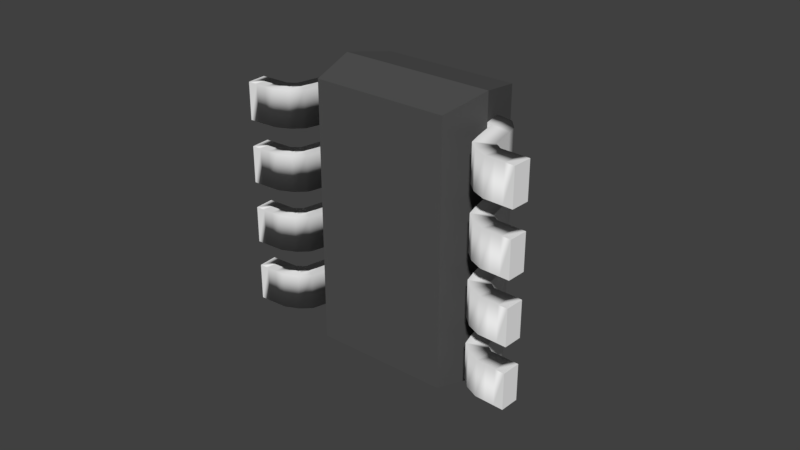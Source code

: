 # Source: TI-DCN.blend  (saved by Blender 2.78.0; exported with 4.5.12 LTS)
import bpy
from mathutils import Matrix  # noqa: F401  (used for matrix-valued properties, if any)

bpy.ops.wm.read_factory_settings(use_empty=True)
scene = bpy.context.scene
scene.name = 'Scene'

# ---- collections
col_collection_1 = bpy.data.collections.new('Collection 1'); scene.collection.children.link(col_collection_1)
col_collection_2 = bpy.data.collections.new('Collection 2'); scene.collection.children.link(col_collection_2)
col_collection_2.hide_render = True
col_collection_2.hide_viewport = True
col_collection_11 = bpy.data.collections.new('Collection 11'); scene.collection.children.link(col_collection_11)
col_collection_11.hide_render = True
col_collection_11.hide_viewport = True

# ---- materials (node trees are filled in below, after node groups)
mat_shape_001 = bpy.data.materials.new('Shape.001')
mat_shape_001.alpha_threshold = 0.0
mat_shape_001.diffuse_color = (0.9201, 0.9201, 0.9201, 1.0)
mat_shape_001.roughness = 0.5
mat_shape = bpy.data.materials.new('Shape')
mat_shape.alpha_threshold = 0.0
mat_shape.diffuse_color = (0.087, 0.087, 0.087, 1.0)
mat_shape.specular_color = (0.01, 0.01, 0.01)
mat_shape.roughness = 0.5

# ---- node groups
ng_auto_smooth = bpy.data.node_groups.new('Auto Smooth', 'GeometryNodeTree')
_s = ng_auto_smooth.interface.new_socket(name='Geometry', in_out='OUTPUT', socket_type='NodeSocketGeometry')
_s = ng_auto_smooth.interface.new_socket(name='Geometry', in_out='INPUT', socket_type='NodeSocketGeometry')
_s = ng_auto_smooth.interface.new_socket(name='Angle', in_out='INPUT', socket_type='NodeSocketFloat')
_s.subtype = 'ANGLE'
_s.min_value = 0.0
_s.max_value = 3.142
ng_auto_smooth.is_modifier = True
_N = ng_auto_smooth.nodes; _L = ng_auto_smooth.links
n0 = _N.new('NodeGroupOutput'); n0.name = 'Group Output'; n0.location = (480, -100)
n1 = _N.new('NodeGroupInput'); n1.name = 'Group Input'; n1.location = (-420, -300)
n2 = _N.new('NodeGroupInput'); n2.name = 'Group Input.001'; n2.location = (-60, -100)
n3 = _N.new('GeometryNodeSetShadeSmooth'); n3.name = 'Set Shade Smooth'; n3.location = (120, -100)
n3.domain = 'EDGE'
n4 = _N.new('GeometryNodeSetShadeSmooth'); n4.name = 'Set Shade Smooth.001'; n4.location = (300, -100)
n5 = _N.new('GeometryNodeInputMeshEdgeAngle'); n5.name = 'Edge Angle'; n5.location = (-420, -220)
n6 = _N.new('GeometryNodeInputEdgeSmooth'); n6.name = 'Is Edge Smooth'; n6.location = (-60, -160)
n7 = _N.new('GeometryNodeInputShadeSmooth'); n7.name = 'Is Face Smooth'; n7.location = (-240, -340)
n8 = _N.new('FunctionNodeBooleanMath'); n8.name = 'Boolean Math'; n8.location = (-60, -220)
n9 = _N.new('FunctionNodeCompare'); n9.name = 'Compare'; n9.location = (-240, -180)
n9.operation = 'LESS_EQUAL'
_L.new(n5.outputs[0], n9.inputs[0])
_L.new(n4.outputs[0], n0.inputs[0])
_L.new(n1.outputs[1], n9.inputs[1])
_L.new(n9.outputs[0], n8.inputs[0])
_L.new(n7.outputs[0], n8.inputs[1])
_L.new(n2.outputs[0], n3.inputs[0])
_L.new(n6.outputs[0], n3.inputs[1])
_L.new(n3.outputs[0], n4.inputs[0])
_L.new(n8.outputs[0], n3.inputs[2])
n0.is_active_output = True

# ---- material node trees

# ---- world
world_world = bpy.data.worlds.new('World'); scene.world = world_world
world_world.color = (0.05088, 0.05088, 0.05088)
world_world.use_sun_shadow = False
world_world.sun_shadow_jitter_overblur = 0.0
world_world.cycles.sampling_method = 'MANUAL'

# ---- meshes
me_cube_007 = bpy.data.meshes.new('Cube.007')
me_cube_007.from_pydata([(0.1, 0.1, 0.515), (-1.49e-07, 0.1, 0.515), (0.1, -0.1, 0.515), (1.192e-07, -0.1, 0.515), (0.1, 0.1, 0.135), (-4.47e-08, 0.1, 0.135), (0.1, -0.1, 0.135), (2.086e-07, -0.1, 0.135), (0.1, 0.1, -0.135), (-2.472e-07, 0.1, -0.135), (0.1, -0.1, -0.135), (2.106e-08, -0.1, -0.135), (0.1, 0.1, -0.515), (-1.429e-07, 0.1, -0.515), (0.1, -0.1, -0.515), (1.105e-07, -0.1, -0.515), (0.1, 0.1, 1.165), (-5.086e-08, 0.1, 1.165), (0.1, -0.1, 1.165), (2.174e-07, -0.1, 1.165), (0.1, 0.1, 0.785), (5.344e-08, 0.1, 0.785), (0.1, -0.1, 0.785), (3.068e-07, -0.1, 0.785), (0.1, 0.1, -0.785), (-3.453e-07, 0.1, -0.785), (0.1, -0.1, -0.785), (-7.709e-08, -0.1, -0.785), (0.1, 0.1, -1.165), (-2.41e-07, 0.1, -1.165), (0.1, -0.1, -1.165), (1.232e-08, -0.1, -1.165)], [], [(0, 1, 3, 2), (2, 3, 7, 6), (6, 7, 5, 4), (4, 5, 1, 0), (2, 6, 4, 0), (7, 3, 1, 5), (8, 9, 11, 10), (10, 11, 15, 14), (14, 15, 13, 12), (12, 13, 9, 8), (10, 14, 12, 8), (15, 11, 9, 13), (16, 17, 19, 18), (18, 19, 23, 22), (22, 23, 21, 20), (20, 21, 17, 16), (18, 22, 20, 16), (23, 19, 17, 21), (24, 25, 27, 26), (26, 27, 31, 30), (30, 31, 29, 28), (28, 29, 25, 24), (26, 30, 28, 24), (31, 27, 25, 29)])
me_cube_007.polygons.foreach_set('use_smooth', [True] * 24)
me_cube_007.materials.append(mat_shape_001)
me_cube_007.use_remesh_preserve_volume = False
me_cube_007.use_remesh_preserve_attributes = False
me_cube_007.use_mirror_vertex_groups = False
me_cube_007.update()
me_cube_006 = bpy.data.meshes.new('Cube.006')
me_cube_006.from_pydata([(0.1, 0.1, 0.515), (-1.49e-07, 0.1, 0.515), (0.1, -0.1, 0.515), (1.192e-07, -0.1, 0.515), (0.1, 0.1, 0.135), (-4.47e-08, 0.1, 0.135), (0.1, -0.1, 0.135), (2.086e-07, -0.1, 0.135), (0.1, 0.1, -0.135), (-2.472e-07, 0.1, -0.135), (0.1, -0.1, -0.135), (2.106e-08, -0.1, -0.135), (0.1, 0.1, -0.515), (-1.429e-07, 0.1, -0.515), (0.1, -0.1, -0.515), (1.105e-07, -0.1, -0.515), (0.1, 0.1, 1.165), (-5.086e-08, 0.1, 1.165), (0.1, -0.1, 1.165), (2.174e-07, -0.1, 1.165), (0.1, 0.1, 0.785), (5.344e-08, 0.1, 0.785), (0.1, -0.1, 0.785), (3.068e-07, -0.1, 0.785), (0.1, 0.1, -0.785), (-3.453e-07, 0.1, -0.785), (0.1, -0.1, -0.785), (-7.709e-08, -0.1, -0.785), (0.1, 0.1, -1.165), (-2.41e-07, 0.1, -1.165), (0.1, -0.1, -1.165), (1.232e-08, -0.1, -1.165)], [], [(0, 1, 3, 2), (2, 3, 7, 6), (6, 7, 5, 4), (4, 5, 1, 0), (2, 6, 4, 0), (7, 3, 1, 5), (8, 9, 11, 10), (10, 11, 15, 14), (14, 15, 13, 12), (12, 13, 9, 8), (10, 14, 12, 8), (15, 11, 9, 13), (16, 17, 19, 18), (18, 19, 23, 22), (22, 23, 21, 20), (20, 21, 17, 16), (18, 22, 20, 16), (23, 19, 17, 21), (24, 25, 27, 26), (26, 27, 31, 30), (30, 31, 29, 28), (28, 29, 25, 24), (26, 30, 28, 24), (31, 27, 25, 29)])
me_cube_006.polygons.foreach_set('use_smooth', [True] * 24)
me_cube_006.materials.append(mat_shape_001)
me_cube_006.use_remesh_preserve_volume = False
me_cube_006.use_remesh_preserve_attributes = False
me_cube_006.use_mirror_vertex_groups = False
me_cube_006.update()
me_cube_001 = bpy.data.meshes.new('Cube.001')
me_cube_001.from_pydata([(-0.7, 0.1, -1.35), (-0.7, 0.1, 1.35), (-0.7, 1.1, -1.35), (-0.7, 1.1, 1.35), (0.7, 0.1, -1.35), (0.7, 0.1, 1.35), (0.7, 1.1, -1.35), (0.7, 1.1, 1.35), (-0.8, 0.6, -1.45), (-0.8, 0.6, 1.45), (0.8, 0.6, -1.45), (0.8, 0.6, 1.45)], [], [(8, 9, 3, 2), (2, 3, 7, 6), (10, 11, 5, 4), (4, 5, 1, 0), (8, 10, 4, 0), (11, 9, 1, 5), (7, 3, 9, 11), (2, 6, 10, 8), (6, 7, 11, 10), (0, 1, 9, 8)])
_ca = me_cube_001.color_attributes.new('Col', 'BYTE_COLOR', 'CORNER')
_ca.data.foreach_set('color', [1.0, 1.0, 1.0, 1.0, 1.0, 1.0, 1.0, 1.0, 1.0, 1.0, 1.0, 1.0, 1.0, 1.0, 1.0, 1.0, 1.0, 1.0, 1.0, 1.0, 1.0, 1.0, 1.0, 1.0, 1.0, 1.0, 1.0, 1.0, 1.0, 1.0, 1.0, 1.0, 1.0, 1.0, 1.0, 1.0, 1.0, 1.0, 1.0, 1.0, 1.0, 1.0, 1.0, 1.0, 1.0, 1.0, 1.0, 1.0, 1.0, 1.0, 1.0, 1.0, 1.0, 1.0, 1.0, 1.0, 1.0, 1.0, 1.0, 1.0, 1.0, 1.0, 1.0, 1.0, 1.0, 1.0, 1.0, 1.0, 1.0, 1.0, 1.0, 1.0, 1.0, 1.0, 1.0, 1.0, 1.0, 1.0, 1.0, 1.0, 1.0, 1.0, 1.0, 1.0, 1.0, 1.0, 1.0, 1.0, 1.0, 1.0, 1.0, 1.0, 1.0, 1.0, 1.0, 1.0, 1.0, 1.0, 1.0, 1.0, 1.0, 1.0, 1.0, 1.0, 1.0, 1.0, 1.0, 1.0, 1.0, 1.0, 1.0, 1.0, 1.0, 1.0, 1.0, 1.0, 1.0, 1.0, 1.0, 1.0, 1.0, 1.0, 1.0, 1.0, 1.0, 1.0, 1.0, 1.0, 1.0, 1.0, 1.0, 1.0, 1.0, 1.0, 1.0, 1.0, 1.0, 1.0, 1.0, 1.0, 1.0, 1.0, 1.0, 1.0, 1.0, 1.0, 1.0, 1.0, 1.0, 1.0, 1.0, 1.0, 1.0, 1.0, 1.0, 1.0, 1.0, 1.0, 1.0, 1.0])
me_cube_001.materials.append(mat_shape)
me_cube_001.use_remesh_preserve_volume = False
me_cube_001.use_remesh_preserve_attributes = False
me_cube_001.use_mirror_vertex_groups = False
me_cube_001.update()
me_shape_indexedfaceset_085 = bpy.data.meshes.new('Shape_IndexedFaceSet.085')
me_shape_indexedfaceset_085.from_pydata([(0.3906, 0.4528, 0.2598), (0.3906, 0.4528, 0.1732), (0.3906, 0.315, 0.1732), (0.3906, 0.315, 0.2598), (0.4466, 0.4528, 0.2598), (0.4466, 0.4528, 0.1732), (0.4466, 0.315, 0.1732), (0.4466, 0.315, 0.2598), (0.3906, 0.4528, 0.2598), (0.3906, 0.4528, 0.1732), (0.3906, 0.315, 0.1732), (0.3906, 0.315, 0.2598), (0.5338, 0.4528, 0.2262), (0.4757, 0.4528, 0.162), (0.4757, 0.315, 0.162), (0.5338, 0.315, 0.2262), (0.4466, 0.4528, 0.2598), (0.4466, 0.4528, 0.1732), (0.4466, 0.315, 0.1732), (0.4466, 0.315, 0.2598), (0.5759, 0.4528, 0.1428), (0.4897, 0.4528, 0.1342), (0.4897, 0.315, 0.1342), (0.5759, 0.315, 0.1428), (0.5338, 0.4528, 0.2262), (0.4757, 0.4528, 0.162), (0.4757, 0.315, 0.162), (0.5338, 0.315, 0.2262), (0.5765, 0.4528, 0.1367), (0.4903, 0.4528, 0.1281), (0.4903, 0.315, 0.1281), (0.5765, 0.315, 0.1367), (0.5759, 0.4528, 0.1428), (0.4897, 0.4528, 0.1342), (0.4897, 0.315, 0.1342), (0.5759, 0.315, 0.1428), (0.5883, 0.4528, 0.111), (0.5257, 0.4528, 0.05117), (0.5257, 0.315, 0.05117), (0.5883, 0.315, 0.111), (0.5765, 0.4528, 0.1367), (0.4903, 0.4528, 0.1281), (0.4903, 0.315, 0.1281), (0.5765, 0.315, 0.1367), (0.6134, 0.4528, 0.09811), (0.601, 0.4528, 0.01239), (0.601, 0.315, 0.01239), (0.6134, 0.315, 0.09811), (0.5883, 0.4528, 0.111), (0.5257, 0.4528, 0.05117), (0.5257, 0.315, 0.05117), (0.5883, 0.315, 0.111), (0.6837, 0.4528, 0.08795), (0.6712, 0.4528, 0.002228), (0.6712, 0.315, 0.002228), (0.6837, 0.315, 0.08795), (0.6134, 0.4528, 0.09811), (0.601, 0.4528, 0.01239), (0.601, 0.315, 0.01239), (0.6134, 0.315, 0.09811), (0.6898, 0.4528, 0.08661), (0.6898, 0.4528, -1.748e-08), (0.6898, 0.315, -1.748e-08), (0.6898, 0.315, 0.08661), (0.6837, 0.4528, 0.08795), (0.6712, 0.4528, 0.002228), (0.6712, 0.315, 0.002228), (0.6837, 0.315, 0.08795), (0.7646, 0.4528, 0.08661), (0.7646, 0.4528, -1.748e-08), (0.7646, 0.315, -1.748e-08), (0.7646, 0.315, 0.08661), (0.7646, 0.4528, 0.08661), (0.7646, 0.4528, -1.748e-08), (0.7646, 0.315, -1.748e-08), (0.7646, 0.315, 0.08661), (0.6898, 0.4528, 0.08661), (0.6898, 0.4528, -1.748e-08), (0.6898, 0.315, -1.748e-08), (0.6898, 0.315, 0.08661), (0.3906, 0.1969, 0.2598), (0.3906, 0.1969, 0.1732), (0.3906, 0.05906, 0.1732), (0.3906, 0.05906, 0.2598), (0.4466, 0.1969, 0.2598), (0.4466, 0.1969, 0.1732), (0.4466, 0.05906, 0.1732), (0.4466, 0.05906, 0.2598), (0.3906, 0.1969, 0.2598), (0.3906, 0.1969, 0.1732), (0.3906, 0.05906, 0.1732), (0.3906, 0.05906, 0.2598), (0.5338, 0.1969, 0.2262), (0.4757, 0.1969, 0.162), (0.4757, 0.05906, 0.162), (0.5338, 0.05906, 0.2262), (0.4466, 0.1969, 0.2598), (0.4466, 0.1969, 0.1732), (0.4466, 0.05906, 0.1732), (0.4466, 0.05906, 0.2598), (0.5759, 0.1969, 0.1428), (0.4897, 0.1969, 0.1342), (0.4897, 0.05906, 0.1342), (0.5759, 0.05906, 0.1428), (0.5338, 0.1969, 0.2262), (0.4757, 0.1969, 0.162), (0.4757, 0.05906, 0.162), (0.5338, 0.05906, 0.2262), (0.5765, 0.1969, 0.1367), (0.4903, 0.1969, 0.1281), (0.4903, 0.05906, 0.1281), (0.5765, 0.05906, 0.1367), (0.5759, 0.1969, 0.1428), (0.4897, 0.1969, 0.1342), (0.4897, 0.05906, 0.1342), (0.5759, 0.05906, 0.1428), (0.5883, 0.1969, 0.111), (0.5257, 0.1969, 0.05117), (0.5257, 0.05906, 0.05117), (0.5883, 0.05906, 0.111), (0.5765, 0.1969, 0.1367), (0.4903, 0.1969, 0.1281), (0.4903, 0.05906, 0.1281), (0.5765, 0.05906, 0.1367), (0.6134, 0.1969, 0.09811), (0.601, 0.1969, 0.01239), (0.601, 0.05906, 0.01239), (0.6134, 0.05906, 0.09811), (0.5883, 0.1969, 0.111), (0.5257, 0.1969, 0.05117), (0.5257, 0.05906, 0.05117), (0.5883, 0.05906, 0.111), (0.6837, 0.1969, 0.08795), (0.6712, 0.1969, 0.002228), (0.6712, 0.05906, 0.002228), (0.6837, 0.05906, 0.08795), (0.6134, 0.1969, 0.09811), (0.601, 0.1969, 0.01239), (0.601, 0.05906, 0.01239), (0.6134, 0.05906, 0.09811), (0.6898, 0.1969, 0.08661), (0.6898, 0.1969, -1.748e-08), (0.6898, 0.05906, -1.748e-08), (0.6898, 0.05906, 0.08661), (0.6837, 0.1969, 0.08795), (0.6712, 0.1969, 0.002228), (0.6712, 0.05906, 0.002228), (0.6837, 0.05906, 0.08795), (0.7646, 0.1969, 0.08661), (0.7646, 0.1969, -1.748e-08), (0.7646, 0.05906, -1.748e-08), (0.7646, 0.05906, 0.08661), (0.7646, 0.1969, 0.08661), (0.7646, 0.1969, -1.748e-08), (0.7646, 0.05906, -1.748e-08), (0.7646, 0.05906, 0.08661), (0.6898, 0.1969, 0.08661), (0.6898, 0.1969, -1.748e-08), (0.6898, 0.05906, -1.748e-08), (0.6898, 0.05906, 0.08661), (0.3906, -0.05906, 0.2598), (0.3906, -0.05906, 0.1732), (0.3906, -0.1969, 0.1732), (0.3906, -0.1969, 0.2598), (0.4466, -0.05906, 0.2598), (0.4466, -0.05906, 0.1732), (0.4466, -0.1969, 0.1732), (0.4466, -0.1969, 0.2598), (0.3906, -0.05906, 0.2598), (0.3906, -0.05906, 0.1732), (0.3906, -0.1969, 0.1732), (0.3906, -0.1969, 0.2598), (0.5338, -0.05906, 0.2262), (0.4757, -0.05906, 0.162), (0.4757, -0.1969, 0.162), (0.5338, -0.1969, 0.2262), (0.4466, -0.05906, 0.2598), (0.4466, -0.05906, 0.1732), (0.4466, -0.1969, 0.1732), (0.4466, -0.1969, 0.2598), (0.5759, -0.05906, 0.1428), (0.4897, -0.05906, 0.1342), (0.4897, -0.1969, 0.1342), (0.5759, -0.1969, 0.1428), (0.5338, -0.05906, 0.2262), (0.4757, -0.05906, 0.162), (0.4757, -0.1969, 0.162), (0.5338, -0.1969, 0.2262), (0.5765, -0.05906, 0.1367), (0.4903, -0.05906, 0.1281), (0.4903, -0.1969, 0.1281), (0.5765, -0.1969, 0.1367), (0.5759, -0.05906, 0.1428), (0.4897, -0.05906, 0.1342), (0.4897, -0.1969, 0.1342), (0.5759, -0.1969, 0.1428), (0.5883, -0.05906, 0.111), (0.5257, -0.05906, 0.05117), (0.5257, -0.1969, 0.05117), (0.5883, -0.1969, 0.111), (0.5765, -0.05906, 0.1367), (0.4903, -0.05906, 0.1281), (0.4903, -0.1969, 0.1281), (0.5765, -0.1969, 0.1367), (0.6134, -0.05906, 0.09811), (0.601, -0.05906, 0.01239), (0.601, -0.1969, 0.01239), (0.6134, -0.1969, 0.09811), (0.5883, -0.05906, 0.111), (0.5257, -0.05906, 0.05117), (0.5257, -0.1969, 0.05117), (0.5883, -0.1969, 0.111), (0.6837, -0.05906, 0.08795), (0.6712, -0.05906, 0.002228), (0.6712, -0.1969, 0.002228), (0.6837, -0.1969, 0.08795), (0.6134, -0.05906, 0.09811), (0.601, -0.05906, 0.01239), (0.601, -0.1969, 0.01239), (0.6134, -0.1969, 0.09811), (0.6898, -0.05906, 0.08661), (0.6898, -0.05906, -1.748e-08), (0.6898, -0.1969, -1.748e-08), (0.6898, -0.1969, 0.08661), (0.6837, -0.05906, 0.08795), (0.6712, -0.05906, 0.002228), (0.6712, -0.1969, 0.002228), (0.6837, -0.1969, 0.08795), (0.7646, -0.05906, 0.08661), (0.7646, -0.05906, -1.748e-08), (0.7646, -0.1969, -1.748e-08), (0.7646, -0.1969, 0.08661), (0.7646, -0.05906, 0.08661), (0.7646, -0.05906, -1.748e-08), (0.7646, -0.1969, -1.748e-08), (0.7646, -0.1969, 0.08661), (0.6898, -0.05906, 0.08661), (0.6898, -0.05906, -1.748e-08), (0.6898, -0.1969, -1.748e-08), (0.6898, -0.1969, 0.08661), (0.3906, -0.315, 0.2598), (0.3906, -0.315, 0.1732), (0.3906, -0.4528, 0.1732), (0.3906, -0.4528, 0.2598), (0.4466, -0.315, 0.2598), (0.4466, -0.315, 0.1732), (0.4466, -0.4528, 0.1732), (0.4466, -0.4528, 0.2598), (0.3906, -0.315, 0.2598), (0.3906, -0.315, 0.1732), (0.3906, -0.4528, 0.1732), (0.3906, -0.4528, 0.2598), (0.5338, -0.315, 0.2262), (0.4757, -0.315, 0.162), (0.4757, -0.4528, 0.162), (0.5338, -0.4528, 0.2262), (0.4466, -0.315, 0.2598), (0.4466, -0.315, 0.1732), (0.4466, -0.4528, 0.1732), (0.4466, -0.4528, 0.2598), (0.5759, -0.315, 0.1428), (0.4897, -0.315, 0.1342), (0.4897, -0.4528, 0.1342), (0.5759, -0.4528, 0.1428), (0.5338, -0.315, 0.2262), (0.4757, -0.315, 0.162), (0.4757, -0.4528, 0.162), (0.5338, -0.4528, 0.2262), (0.5765, -0.315, 0.1367), (0.4903, -0.315, 0.1281), (0.4903, -0.4528, 0.1281), (0.5765, -0.4528, 0.1367), (0.5759, -0.315, 0.1428), (0.4897, -0.315, 0.1342), (0.4897, -0.4528, 0.1342), (0.5759, -0.4528, 0.1428), (0.5883, -0.315, 0.111), (0.5257, -0.315, 0.05117), (0.5257, -0.4528, 0.05117), (0.5883, -0.4528, 0.111), (0.5765, -0.315, 0.1367), (0.4903, -0.315, 0.1281), (0.4903, -0.4528, 0.1281), (0.5765, -0.4528, 0.1367), (0.6134, -0.315, 0.09811), (0.601, -0.315, 0.01239), (0.601, -0.4528, 0.01239), (0.6134, -0.4528, 0.09811), (0.5883, -0.315, 0.111), (0.5257, -0.315, 0.05117), (0.5257, -0.4528, 0.05117), (0.5883, -0.4528, 0.111), (0.6837, -0.315, 0.08795), (0.6712, -0.315, 0.002228), (0.6712, -0.4528, 0.002228), (0.6837, -0.4528, 0.08795), (0.6134, -0.315, 0.09811), (0.601, -0.315, 0.01239), (0.601, -0.4528, 0.01239), (0.6134, -0.4528, 0.09811), (0.6898, -0.315, 0.08661), (0.6898, -0.315, -1.748e-08), (0.6898, -0.4528, -1.748e-08), (0.6898, -0.4528, 0.08661), (0.6837, -0.315, 0.08795), (0.6712, -0.315, 0.002228), (0.6712, -0.4528, 0.002228), (0.6837, -0.4528, 0.08795), (0.7646, -0.315, 0.08661), (0.7646, -0.315, -1.748e-08), (0.7646, -0.4528, -1.748e-08), (0.7646, -0.4528, 0.08661), (0.7646, -0.315, 0.08661), (0.7646, -0.315, -1.748e-08), (0.7646, -0.4528, -1.748e-08), (0.7646, -0.4528, 0.08661), (0.6898, -0.315, 0.08661), (0.6898, -0.315, -1.748e-08), (0.6898, -0.4528, -1.748e-08), (0.6898, -0.4528, 0.08661), (-0.3906, -0.4528, 0.2598), (-0.3906, -0.4528, 0.1732), (-0.3906, -0.315, 0.1732), (-0.3906, -0.315, 0.2598), (-0.4466, -0.4528, 0.2598), (-0.4466, -0.4528, 0.1732), (-0.4466, -0.315, 0.1732), (-0.4466, -0.315, 0.2598), (-0.3906, -0.4528, 0.2598), (-0.3906, -0.4528, 0.1732), (-0.3906, -0.315, 0.1732), (-0.3906, -0.315, 0.2598), (-0.5338, -0.4528, 0.2262), (-0.4757, -0.4528, 0.162), (-0.4757, -0.315, 0.162), (-0.5338, -0.315, 0.2262), (-0.4466, -0.4528, 0.2598), (-0.4466, -0.4528, 0.1732), (-0.4466, -0.315, 0.1732), (-0.4466, -0.315, 0.2598), (-0.5759, -0.4528, 0.1428), (-0.4897, -0.4528, 0.1342), (-0.4897, -0.315, 0.1342), (-0.5759, -0.315, 0.1428), (-0.5338, -0.4528, 0.2262), (-0.4757, -0.4528, 0.162), (-0.4757, -0.315, 0.162), (-0.5338, -0.315, 0.2262), (-0.5765, -0.4528, 0.1367), (-0.4903, -0.4528, 0.1281), (-0.4903, -0.315, 0.1281), (-0.5765, -0.315, 0.1367), (-0.5759, -0.4528, 0.1428), (-0.4897, -0.4528, 0.1342), (-0.4897, -0.315, 0.1342), (-0.5759, -0.315, 0.1428), (-0.5883, -0.4528, 0.111), (-0.5257, -0.4528, 0.05117), (-0.5257, -0.315, 0.05117), (-0.5883, -0.315, 0.111), (-0.5765, -0.4528, 0.1367), (-0.4903, -0.4528, 0.1281), (-0.4903, -0.315, 0.1281), (-0.5765, -0.315, 0.1367), (-0.6134, -0.4528, 0.09811), (-0.601, -0.4528, 0.01239), (-0.601, -0.315, 0.01239), (-0.6134, -0.315, 0.09811), (-0.5883, -0.4528, 0.111), (-0.5257, -0.4528, 0.05117), (-0.5257, -0.315, 0.05117), (-0.5883, -0.315, 0.111), (-0.6837, -0.4528, 0.08795), (-0.6712, -0.4528, 0.002228), (-0.6712, -0.315, 0.002228), (-0.6837, -0.315, 0.08795), (-0.6134, -0.4528, 0.09811), (-0.601, -0.4528, 0.01239), (-0.601, -0.315, 0.01239), (-0.6134, -0.315, 0.09811), (-0.6898, -0.4528, 0.08661), (-0.6898, -0.4528, 1.748e-08), (-0.6898, -0.315, 1.748e-08), (-0.6898, -0.315, 0.08661), (-0.6837, -0.4528, 0.08795), (-0.6712, -0.4528, 0.002228), (-0.6712, -0.315, 0.002228), (-0.6837, -0.315, 0.08795), (-0.7646, -0.4528, 0.08661), (-0.7646, -0.4528, 1.748e-08), (-0.7646, -0.315, 1.748e-08), (-0.7646, -0.315, 0.08661), (-0.7646, -0.4528, 0.08661), (-0.7646, -0.4528, 1.748e-08), (-0.7646, -0.315, 1.748e-08), (-0.7646, -0.315, 0.08661), (-0.6898, -0.4528, 0.08661), (-0.6898, -0.4528, 1.748e-08), (-0.6898, -0.315, 1.748e-08), (-0.6898, -0.315, 0.08661), (-0.3906, -0.1969, 0.2598), (-0.3906, -0.1969, 0.1732), (-0.3906, -0.05906, 0.1732), (-0.3906, -0.05906, 0.2598), (-0.4466, -0.1969, 0.2598), (-0.4466, -0.1969, 0.1732), (-0.4466, -0.05906, 0.1732), (-0.4466, -0.05906, 0.2598), (-0.3906, -0.1969, 0.2598), (-0.3906, -0.1969, 0.1732), (-0.3906, -0.05906, 0.1732), (-0.3906, -0.05906, 0.2598), (-0.5338, -0.1969, 0.2262), (-0.4757, -0.1969, 0.162), (-0.4757, -0.05906, 0.162), (-0.5338, -0.05906, 0.2262), (-0.4466, -0.1969, 0.2598), (-0.4466, -0.1969, 0.1732), (-0.4466, -0.05906, 0.1732), (-0.4466, -0.05906, 0.2598), (-0.5759, -0.1969, 0.1428), (-0.4897, -0.1969, 0.1342), (-0.4897, -0.05906, 0.1342), (-0.5759, -0.05906, 0.1428), (-0.5338, -0.1969, 0.2262), (-0.4757, -0.1969, 0.162), (-0.4757, -0.05906, 0.162), (-0.5338, -0.05906, 0.2262), (-0.5765, -0.1969, 0.1367), (-0.4903, -0.1969, 0.1281), (-0.4903, -0.05906, 0.1281), (-0.5765, -0.05906, 0.1367), (-0.5759, -0.1969, 0.1428), (-0.4897, -0.1969, 0.1342), (-0.4897, -0.05906, 0.1342), (-0.5759, -0.05906, 0.1428), (-0.5883, -0.1969, 0.111), (-0.5257, -0.1969, 0.05117), (-0.5257, -0.05906, 0.05117), (-0.5883, -0.05906, 0.111), (-0.5765, -0.1969, 0.1367), (-0.4903, -0.1969, 0.1281), (-0.4903, -0.05906, 0.1281), (-0.5765, -0.05906, 0.1367), (-0.6134, -0.1969, 0.09811), (-0.601, -0.1969, 0.01239), (-0.601, -0.05906, 0.01239), (-0.6134, -0.05906, 0.09811), (-0.5883, -0.1969, 0.111), (-0.5257, -0.1969, 0.05117), (-0.5257, -0.05906, 0.05117), (-0.5883, -0.05906, 0.111), (-0.6837, -0.1969, 0.08795), (-0.6712, -0.1969, 0.002228), (-0.6712, -0.05906, 0.002228), (-0.6837, -0.05906, 0.08795), (-0.6134, -0.1969, 0.09811), (-0.601, -0.1969, 0.01239), (-0.601, -0.05906, 0.01239), (-0.6134, -0.05906, 0.09811), (-0.6898, -0.1969, 0.08661), (-0.6898, -0.1969, 1.748e-08), (-0.6898, -0.05906, 1.748e-08), (-0.6898, -0.05906, 0.08661), (-0.6837, -0.1969, 0.08795), (-0.6712, -0.1969, 0.002228), (-0.6712, -0.05906, 0.002228), (-0.6837, -0.05906, 0.08795), (-0.7646, -0.1969, 0.08661), (-0.7646, -0.1969, 1.748e-08), (-0.7646, -0.05906, 1.748e-08), (-0.7646, -0.05906, 0.08661), (-0.7646, -0.1969, 0.08661), (-0.7646, -0.1969, 1.748e-08), (-0.7646, -0.05906, 1.748e-08), (-0.7646, -0.05906, 0.08661), (-0.6898, -0.1969, 0.08661), (-0.6898, -0.1969, 1.748e-08), (-0.6898, -0.05906, 1.748e-08), (-0.6898, -0.05906, 0.08661), (-0.3906, 0.05906, 0.2598), (-0.3906, 0.05906, 0.1732), (-0.3906, 0.1969, 0.1732), (-0.3906, 0.1969, 0.2598), (-0.4466, 0.05906, 0.2598), (-0.4466, 0.05906, 0.1732), (-0.4466, 0.1969, 0.1732), (-0.4466, 0.1969, 0.2598), (-0.3906, 0.05906, 0.2598), (-0.3906, 0.05906, 0.1732), (-0.3906, 0.1969, 0.1732), (-0.3906, 0.1969, 0.2598), (-0.5338, 0.05906, 0.2262), (-0.4757, 0.05906, 0.162), (-0.4757, 0.1969, 0.162), (-0.5338, 0.1969, 0.2262), (-0.4466, 0.05906, 0.2598), (-0.4466, 0.05906, 0.1732), (-0.4466, 0.1969, 0.1732), (-0.4466, 0.1969, 0.2598), (-0.5759, 0.05906, 0.1428), (-0.4897, 0.05906, 0.1342), (-0.4897, 0.1969, 0.1342), (-0.5759, 0.1969, 0.1428), (-0.5338, 0.05906, 0.2262), (-0.4757, 0.05906, 0.162), (-0.4757, 0.1969, 0.162), (-0.5338, 0.1969, 0.2262), (-0.5765, 0.05906, 0.1367), (-0.4903, 0.05906, 0.1281), (-0.4903, 0.1969, 0.1281), (-0.5765, 0.1969, 0.1367), (-0.5759, 0.05906, 0.1428), (-0.4897, 0.05906, 0.1342), (-0.4897, 0.1969, 0.1342), (-0.5759, 0.1969, 0.1428), (-0.5883, 0.05906, 0.111), (-0.5257, 0.05906, 0.05117), (-0.5257, 0.1969, 0.05117), (-0.5883, 0.1969, 0.111), (-0.5765, 0.05906, 0.1367), (-0.4903, 0.05906, 0.1281), (-0.4903, 0.1969, 0.1281), (-0.5765, 0.1969, 0.1367), (-0.6134, 0.05906, 0.09811), (-0.601, 0.05906, 0.01239), (-0.601, 0.1969, 0.01239), (-0.6134, 0.1969, 0.09811), (-0.5883, 0.05906, 0.111), (-0.5257, 0.05906, 0.05117), (-0.5257, 0.1969, 0.05117), (-0.5883, 0.1969, 0.111), (-0.6837, 0.05906, 0.08795), (-0.6712, 0.05906, 0.002228), (-0.6712, 0.1969, 0.002228), (-0.6837, 0.1969, 0.08795), (-0.6134, 0.05906, 0.09811), (-0.601, 0.05906, 0.01239), (-0.601, 0.1969, 0.01239), (-0.6134, 0.1969, 0.09811), (-0.6898, 0.05906, 0.08661), (-0.6898, 0.05906, 1.748e-08), (-0.6898, 0.1969, 1.748e-08), (-0.6898, 0.1969, 0.08661), (-0.6837, 0.05906, 0.08795), (-0.6712, 0.05906, 0.002228), (-0.6712, 0.1969, 0.002228), (-0.6837, 0.1969, 0.08795), (-0.7646, 0.05906, 0.08661), (-0.7646, 0.05906, 1.748e-08), (-0.7646, 0.1969, 1.748e-08), (-0.7646, 0.1969, 0.08661), (-0.7646, 0.05906, 0.08661), (-0.7646, 0.05906, 1.748e-08), (-0.7646, 0.1969, 1.748e-08), (-0.7646, 0.1969, 0.08661), (-0.6898, 0.05906, 0.08661), (-0.6898, 0.05906, 1.748e-08), (-0.6898, 0.1969, 1.748e-08), (-0.6898, 0.1969, 0.08661), (-0.3906, 0.315, 0.2598), (-0.3906, 0.315, 0.1732), (-0.3906, 0.4528, 0.1732), (-0.3906, 0.4528, 0.2598), (-0.4466, 0.315, 0.2598), (-0.4466, 0.315, 0.1732), (-0.4466, 0.4528, 0.1732), (-0.4466, 0.4528, 0.2598), (-0.3906, 0.315, 0.2598), (-0.3906, 0.315, 0.1732), (-0.3906, 0.4528, 0.1732), (-0.3906, 0.4528, 0.2598), (-0.5338, 0.315, 0.2262), (-0.4757, 0.315, 0.162), (-0.4757, 0.4528, 0.162), (-0.5338, 0.4528, 0.2262), (-0.4466, 0.315, 0.2598), (-0.4466, 0.315, 0.1732), (-0.4466, 0.4528, 0.1732), (-0.4466, 0.4528, 0.2598), (-0.5759, 0.315, 0.1428), (-0.4897, 0.315, 0.1342), (-0.4897, 0.4528, 0.1342), (-0.5759, 0.4528, 0.1428), (-0.5338, 0.315, 0.2262), (-0.4757, 0.315, 0.162), (-0.4757, 0.4528, 0.162), (-0.5338, 0.4528, 0.2262), (-0.5765, 0.315, 0.1367), (-0.4903, 0.315, 0.1281), (-0.4903, 0.4528, 0.1281), (-0.5765, 0.4528, 0.1367), (-0.5759, 0.315, 0.1428), (-0.4897, 0.315, 0.1342), (-0.4897, 0.4528, 0.1342), (-0.5759, 0.4528, 0.1428), (-0.5883, 0.315, 0.111), (-0.5257, 0.315, 0.05117), (-0.5257, 0.4528, 0.05117), (-0.5883, 0.4528, 0.111), (-0.5765, 0.315, 0.1367), (-0.4903, 0.315, 0.1281), (-0.4903, 0.4528, 0.1281), (-0.5765, 0.4528, 0.1367), (-0.6134, 0.315, 0.09811), (-0.601, 0.315, 0.01239), (-0.601, 0.4528, 0.01239), (-0.6134, 0.4528, 0.09811), (-0.5883, 0.315, 0.111), (-0.5257, 0.315, 0.05117), (-0.5257, 0.4528, 0.05117), (-0.5883, 0.4528, 0.111), (-0.6837, 0.315, 0.08795), (-0.6712, 0.315, 0.002228), (-0.6712, 0.4528, 0.002228), (-0.6837, 0.4528, 0.08795), (-0.6134, 0.315, 0.09811), (-0.601, 0.315, 0.01239), (-0.601, 0.4528, 0.01239), (-0.6134, 0.4528, 0.09811), (-0.6898, 0.315, 0.08661), (-0.6898, 0.315, 1.748e-08), (-0.6898, 0.4528, 1.748e-08), (-0.6898, 0.4528, 0.08661), (-0.6837, 0.315, 0.08795), (-0.6712, 0.315, 0.002228), (-0.6712, 0.4528, 0.002228), (-0.6837, 0.4528, 0.08795), (-0.7646, 0.315, 0.08661), (-0.7646, 0.315, 1.748e-08), (-0.7646, 0.4528, 1.748e-08), (-0.7646, 0.4528, 0.08661), (-0.7646, 0.315, 0.08661), (-0.7646, 0.315, 1.748e-08), (-0.7646, 0.4528, 1.748e-08), (-0.7646, 0.4528, 0.08661), (-0.6898, 0.315, 0.08661), (-0.6898, 0.315, 1.748e-08), (-0.6898, 0.4528, 1.748e-08), (-0.6898, 0.4528, 0.08661)], [(0, 3), (0, 1), (1, 2), (2, 3), (68, 71), (70, 71), (69, 70), (68, 69), (80, 83), (80, 81), (81, 82), (82, 83), (148, 151), (150, 151), (149, 150), (148, 149), (160, 163), (160, 161), (161, 162), (162, 163), (228, 231), (230, 231), (229, 230), (228, 229), (240, 243), (240, 241), (241, 242), (242, 243), (308, 311), (310, 311), (309, 310), (308, 309), (320, 323), (320, 321), (321, 322), (322, 323), (388, 391), (390, 391), (389, 390), (388, 389), (400, 403), (400, 401), (401, 402), (402, 403), (468, 471), (470, 471), (469, 470), (468, 469), (480, 483), (480, 481), (481, 482), (482, 483), (548, 551), (550, 551), (549, 550), (548, 549), (560, 563), (560, 561), (561, 562), (562, 563), (628, 631), (630, 631), (629, 630), (628, 629)], [(4, 5, 9, 8), (5, 6, 10, 9), (6, 7, 11, 10), (7, 4, 8, 11), (12, 13, 17, 16), (13, 14, 18, 17), (14, 15, 19, 18), (15, 12, 16, 19), (20, 21, 25, 24), (21, 22, 26, 25), (22, 23, 27, 26), (23, 20, 24, 27), (28, 29, 33, 32), (29, 30, 34, 33), (30, 31, 35, 34), (31, 28, 32, 35), (36, 37, 41, 40), (37, 38, 42, 41), (38, 39, 43, 42), (39, 36, 40, 43), (44, 45, 49, 48), (45, 46, 50, 49), (46, 47, 51, 50), (47, 44, 48, 51), (52, 53, 57, 56), (53, 54, 58, 57), (54, 55, 59, 58), (55, 52, 56, 59), (60, 61, 65, 64), (61, 62, 66, 65), (62, 63, 67, 66), (63, 60, 64, 67), (72, 73, 77, 76), (73, 74, 78, 77), (74, 75, 79, 78), (75, 72, 76, 79), (84, 85, 89, 88), (85, 86, 90, 89), (86, 87, 91, 90), (87, 84, 88, 91), (92, 93, 97, 96), (93, 94, 98, 97), (94, 95, 99, 98), (95, 92, 96, 99), (100, 101, 105, 104), (101, 102, 106, 105), (102, 103, 107, 106), (103, 100, 104, 107), (108, 109, 113, 112), (109, 110, 114, 113), (110, 111, 115, 114), (111, 108, 112, 115), (116, 117, 121, 120), (117, 118, 122, 121), (118, 119, 123, 122), (119, 116, 120, 123), (124, 125, 129, 128), (125, 126, 130, 129), (126, 127, 131, 130), (127, 124, 128, 131), (132, 133, 137, 136), (133, 134, 138, 137), (134, 135, 139, 138), (135, 132, 136, 139), (140, 141, 145, 144), (141, 142, 146, 145), (142, 143, 147, 146), (143, 140, 144, 147), (152, 153, 157, 156), (153, 154, 158, 157), (154, 155, 159, 158), (155, 152, 156, 159), (164, 165, 169, 168), (165, 166, 170, 169), (166, 167, 171, 170), (167, 164, 168, 171), (172, 173, 177, 176), (173, 174, 178, 177), (174, 175, 179, 178), (175, 172, 176, 179), (180, 181, 185, 184), (181, 182, 186, 185), (182, 183, 187, 186), (183, 180, 184, 187), (188, 189, 193, 192), (189, 190, 194, 193), (190, 191, 195, 194), (191, 188, 192, 195), (196, 197, 201, 200), (197, 198, 202, 201), (198, 199, 203, 202), (199, 196, 200, 203), (204, 205, 209, 208), (205, 206, 210, 209), (206, 207, 211, 210), (207, 204, 208, 211), (212, 213, 217, 216), (213, 214, 218, 217), (214, 215, 219, 218), (215, 212, 216, 219), (220, 221, 225, 224), (221, 222, 226, 225), (222, 223, 227, 226), (223, 220, 224, 227), (232, 233, 237, 236), (233, 234, 238, 237), (234, 235, 239, 238), (235, 232, 236, 239), (244, 245, 249, 248), (245, 246, 250, 249), (246, 247, 251, 250), (247, 244, 248, 251), (252, 253, 257, 256), (253, 254, 258, 257), (254, 255, 259, 258), (255, 252, 256, 259), (260, 261, 265, 264), (261, 262, 266, 265), (262, 263, 267, 266), (263, 260, 264, 267), (268, 269, 273, 272), (269, 270, 274, 273), (270, 271, 275, 274), (271, 268, 272, 275), (276, 277, 281, 280), (277, 278, 282, 281), (278, 279, 283, 282), (279, 276, 280, 283), (284, 285, 289, 288), (285, 286, 290, 289), (286, 287, 291, 290), (287, 284, 288, 291), (292, 293, 297, 296), (293, 294, 298, 297), (294, 295, 299, 298), (295, 292, 296, 299), (300, 301, 305, 304), (301, 302, 306, 305), (302, 303, 307, 306), (303, 300, 304, 307), (312, 313, 317, 316), (313, 314, 318, 317), (314, 315, 319, 318), (315, 312, 316, 319), (324, 325, 329, 328), (325, 326, 330, 329), (326, 327, 331, 330), (327, 324, 328, 331), (332, 333, 337, 336), (333, 334, 338, 337), (334, 335, 339, 338), (335, 332, 336, 339), (340, 341, 345, 344), (341, 342, 346, 345), (342, 343, 347, 346), (343, 340, 344, 347), (348, 349, 353, 352), (349, 350, 354, 353), (350, 351, 355, 354), (351, 348, 352, 355), (356, 357, 361, 360), (357, 358, 362, 361), (358, 359, 363, 362), (359, 356, 360, 363), (364, 365, 369, 368), (365, 366, 370, 369), (366, 367, 371, 370), (367, 364, 368, 371), (372, 373, 377, 376), (373, 374, 378, 377), (374, 375, 379, 378), (375, 372, 376, 379), (380, 381, 385, 384), (381, 382, 386, 385), (382, 383, 387, 386), (383, 380, 384, 387), (392, 393, 397, 396), (393, 394, 398, 397), (394, 395, 399, 398), (395, 392, 396, 399), (404, 405, 409, 408), (405, 406, 410, 409), (406, 407, 411, 410), (407, 404, 408, 411), (412, 413, 417, 416), (413, 414, 418, 417), (414, 415, 419, 418), (415, 412, 416, 419), (420, 421, 425, 424), (421, 422, 426, 425), (422, 423, 427, 426), (423, 420, 424, 427), (428, 429, 433, 432), (429, 430, 434, 433), (430, 431, 435, 434), (431, 428, 432, 435), (436, 437, 441, 440), (437, 438, 442, 441), (438, 439, 443, 442), (439, 436, 440, 443), (444, 445, 449, 448), (445, 446, 450, 449), (446, 447, 451, 450), (447, 444, 448, 451), (452, 453, 457, 456), (453, 454, 458, 457), (454, 455, 459, 458), (455, 452, 456, 459), (460, 461, 465, 464), (461, 462, 466, 465), (462, 463, 467, 466), (463, 460, 464, 467), (472, 473, 477, 476), (473, 474, 478, 477), (474, 475, 479, 478), (475, 472, 476, 479), (484, 485, 489, 488), (485, 486, 490, 489), (486, 487, 491, 490), (487, 484, 488, 491), (492, 493, 497, 496), (493, 494, 498, 497), (494, 495, 499, 498), (495, 492, 496, 499), (500, 501, 505, 504), (501, 502, 506, 505), (502, 503, 507, 506), (503, 500, 504, 507), (508, 509, 513, 512), (509, 510, 514, 513), (510, 511, 515, 514), (511, 508, 512, 515), (516, 517, 521, 520), (517, 518, 522, 521), (518, 519, 523, 522), (519, 516, 520, 523), (524, 525, 529, 528), (525, 526, 530, 529), (526, 527, 531, 530), (527, 524, 528, 531), (532, 533, 537, 536), (533, 534, 538, 537), (534, 535, 539, 538), (535, 532, 536, 539), (540, 541, 545, 544), (541, 542, 546, 545), (542, 543, 547, 546), (543, 540, 544, 547), (552, 553, 557, 556), (553, 554, 558, 557), (554, 555, 559, 558), (555, 552, 556, 559), (564, 565, 569, 568), (565, 566, 570, 569), (566, 567, 571, 570), (567, 564, 568, 571), (572, 573, 577, 576), (573, 574, 578, 577), (574, 575, 579, 578), (575, 572, 576, 579), (580, 581, 585, 584), (581, 582, 586, 585), (582, 583, 587, 586), (583, 580, 584, 587), (588, 589, 593, 592), (589, 590, 594, 593), (590, 591, 595, 594), (591, 588, 592, 595), (596, 597, 601, 600), (597, 598, 602, 601), (598, 599, 603, 602), (599, 596, 600, 603), (604, 605, 609, 608), (605, 606, 610, 609), (606, 607, 611, 610), (607, 604, 608, 611), (612, 613, 617, 616), (613, 614, 618, 617), (614, 615, 619, 618), (615, 612, 616, 619), (620, 621, 625, 624), (621, 622, 626, 625), (622, 623, 627, 626), (623, 620, 624, 627), (632, 633, 637, 636), (633, 634, 638, 637), (634, 635, 639, 638), (635, 632, 636, 639)])
me_shape_indexedfaceset_085.materials.append(mat_shape_001)
me_shape_indexedfaceset_085.use_remesh_preserve_volume = False
me_shape_indexedfaceset_085.use_remesh_preserve_attributes = False
me_shape_indexedfaceset_085.use_mirror_vertex_groups = False
me_shape_indexedfaceset_085.update()
me_shape_indexedfaceset_007 = bpy.data.meshes.new('Shape_IndexedFaceSet.007')
me_shape_indexedfaceset_007.from_pydata([(-0.07575, 0.3544, 0.3937), (-0.08629, 0.3938, 0.3937), (-0.1151, 0.4226, 0.3937), (-0.1544, 0.4331, 0.3937), (-0.1938, 0.4226, 0.3937), (-0.2226, 0.3938, 0.3937), (-0.2331, 0.3544, 0.3937), (-0.2226, 0.3151, 0.3937), (-0.1938, 0.2863, 0.3937), (-0.1544, 0.2758, 0.3937), (-0.1151, 0.2863, 0.3937), (-0.08629, 0.3151, 0.3937), (-0.08805, 0.3544, 0.3878), (-0.09694, 0.3877, 0.3878), (-0.1212, 0.412, 0.3878), (-0.1544, 0.4209, 0.3878), (-0.1877, 0.412, 0.3878), (-0.212, 0.3877, 0.3878), (-0.2209, 0.3544, 0.3878), (-0.212, 0.3212, 0.3878), (-0.1877, 0.2969, 0.3878), (-0.1544, 0.288, 0.3878), (-0.1212, 0.2969, 0.3878), (-0.09694, 0.3212, 0.3878), (-0.1008, 0.3544, 0.3829), (-0.108, 0.3813, 0.3829), (-0.1276, 0.4009, 0.3829), (-0.1544, 0.4081, 0.3829), (-0.1813, 0.4009, 0.3829), (-0.2009, 0.3813, 0.3829), (-0.2081, 0.3544, 0.3829), (-0.2009, 0.3276, 0.3829), (-0.1813, 0.308, 0.3829), (-0.1544, 0.3008, 0.3829), (-0.1276, 0.308, 0.3829), (-0.108, 0.3276, 0.3829), (-0.1139, 0.3544, 0.379), (-0.1193, 0.3747, 0.379), (-0.1342, 0.3896, 0.379), (-0.1544, 0.395, 0.379), (-0.1747, 0.3896, 0.379), (-0.1896, 0.3747, 0.379), (-0.195, 0.3544, 0.379), (-0.1896, 0.3342, 0.379), (-0.1747, 0.3193, 0.379), (-0.1544, 0.3139, 0.379), (-0.1342, 0.3193, 0.379), (-0.1193, 0.3342, 0.379), (-0.1273, 0.3544, 0.3763), (-0.1309, 0.368, 0.3763), (-0.1409, 0.378, 0.3763), (-0.1544, 0.3816, 0.3763), (-0.168, 0.378, 0.3763), (-0.178, 0.368, 0.3763), (-0.1816, 0.3544, 0.3763), (-0.178, 0.3409, 0.3763), (-0.168, 0.3309, 0.3763), (-0.1544, 0.3273, 0.3763), (-0.1409, 0.3309, 0.3763), (-0.1309, 0.3409, 0.3763), (-0.1544, 0.3544, 0.3763)], [], [(0, 1, 12), (1, 13, 12), (1, 2, 13), (2, 14, 13), (2, 3, 14), (3, 15, 14), (3, 4, 15), (4, 16, 15), (4, 5, 16), (5, 17, 16), (5, 6, 17), (6, 18, 17), (6, 7, 18), (7, 19, 18), (7, 8, 19), (8, 20, 19), (8, 9, 20), (9, 21, 20), (9, 10, 21), (10, 22, 21), (10, 11, 22), (11, 23, 22), (11, 0, 23), (0, 12, 23), (12, 13, 24), (13, 25, 24), (13, 14, 25), (14, 26, 25), (14, 15, 26), (15, 27, 26), (15, 16, 27), (16, 28, 27), (16, 17, 28), (17, 29, 28), (17, 18, 29), (18, 30, 29), (18, 19, 30), (19, 31, 30), (19, 20, 31), (20, 32, 31), (20, 21, 32), (21, 33, 32), (21, 22, 33), (22, 34, 33), (22, 23, 34), (23, 35, 34), (23, 12, 35), (12, 24, 35), (24, 25, 36), (25, 37, 36), (25, 26, 37), (26, 38, 37), (26, 27, 38), (27, 39, 38), (27, 28, 39), (28, 40, 39), (28, 29, 40), (29, 41, 40), (29, 30, 41), (30, 42, 41), (30, 31, 42), (31, 43, 42), (31, 32, 43), (32, 44, 43), (32, 33, 44), (33, 45, 44), (33, 34, 45), (34, 46, 45), (34, 35, 46), (35, 47, 46), (35, 24, 47), (24, 36, 47), (36, 37, 48), (37, 49, 48), (37, 38, 49), (38, 50, 49), (38, 39, 50), (39, 51, 50), (39, 40, 51), (40, 52, 51), (40, 41, 52), (41, 53, 52), (41, 42, 53), (42, 54, 53), (42, 43, 54), (43, 55, 54), (43, 44, 55), (44, 56, 55), (44, 45, 56), (45, 57, 56), (45, 46, 57), (46, 58, 57), (46, 47, 58), (47, 59, 58), (47, 36, 59), (36, 48, 59), (48, 49, 60), (49, 50, 60), (50, 51, 60), (51, 52, 60), (52, 53, 60), (53, 54, 60), (54, 55, 60), (55, 56, 60), (56, 57, 60), (57, 58, 60), (58, 59, 60), (59, 48, 60)])
me_shape_indexedfaceset_007.materials.append(mat_shape)
me_shape_indexedfaceset_007.use_remesh_preserve_volume = False
me_shape_indexedfaceset_007.use_remesh_preserve_attributes = False
me_shape_indexedfaceset_007.use_mirror_vertex_groups = False
me_shape_indexedfaceset_007.update()
me_shape_indexedfaceset_006 = bpy.data.meshes.new('Shape_IndexedFaceSet.006')
me_shape_indexedfaceset_006.from_pydata([(-0.3465, 0.5634, 0.3937), (-0.3634, 0.5465, 0.3937), (-0.3634, -0.5465, 0.3937), (-0.3465, -0.5634, 0.3937), (0.3465, -0.5634, 0.3937), (0.3634, -0.5465, 0.3937), (0.3634, 0.5465, 0.3937), (0.3465, 0.5634, 0.3937), (-0.2331, 0.3544, 0.3937), (-0.2226, 0.3938, 0.3937), (-0.1938, 0.4226, 0.3937), (-0.1544, 0.4331, 0.3937), (-0.1151, 0.4226, 0.3937), (-0.08629, 0.3938, 0.3937), (-0.07575, 0.3544, 0.3937), (-0.08629, 0.3151, 0.3937), (-0.1151, 0.2863, 0.3937), (-0.1544, 0.2758, 0.3937), (-0.1938, 0.2863, 0.3937), (-0.2226, 0.3151, 0.3937)], [], [(7, 0, 11), (7, 11, 12), (7, 12, 13), (7, 13, 14), (7, 14, 4), (7, 4, 5), (7, 5, 6), (16, 17, 4), (4, 17, 18), (4, 18, 3), (3, 18, 19), (3, 19, 0), (0, 19, 8), (0, 8, 9), (10, 11, 0), (10, 0, 9), (15, 16, 4), (15, 4, 14), (1, 2, 3), (1, 3, 0)])
me_shape_indexedfaceset_006.materials.append(mat_shape)
me_shape_indexedfaceset_006.use_remesh_preserve_volume = False
me_shape_indexedfaceset_006.use_remesh_preserve_attributes = False
me_shape_indexedfaceset_006.use_mirror_vertex_groups = False
me_shape_indexedfaceset_006.update()
me_shape_indexedfaceset_005 = bpy.data.meshes.new('Shape_IndexedFaceSet.005')
me_shape_indexedfaceset_005.from_pydata([(0.3549, -0.572, 0.376), (0.372, -0.5549, 0.376), (0.372, 0.5549, 0.376), (0.3549, 0.572, 0.376), (-0.3549, 0.572, 0.376), (-0.372, 0.5549, 0.376), (-0.372, -0.5549, 0.376), (-0.3549, -0.572, 0.376), (0.3465, -0.5635, 0.3937), (0.3635, -0.5465, 0.3937), (0.3635, 0.5465, 0.3937), (0.3465, 0.5635, 0.3937), (-0.3465, 0.5635, 0.3937), (-0.3635, 0.5465, 0.3937), (-0.3635, -0.5465, 0.3937), (-0.3465, -0.5635, 0.3937)], [], [(0, 1, 9, 8), (1, 2, 10, 9), (2, 3, 11, 10), (3, 4, 12, 11), (4, 5, 13, 12), (5, 6, 14, 13), (6, 7, 15, 14), (7, 0, 8, 15)])
me_shape_indexedfaceset_005.materials.append(mat_shape)
me_shape_indexedfaceset_005.use_remesh_preserve_volume = False
me_shape_indexedfaceset_005.use_remesh_preserve_attributes = False
me_shape_indexedfaceset_005.use_mirror_vertex_groups = False
me_shape_indexedfaceset_005.update()
me_shape_indexedfaceset_004 = bpy.data.meshes.new('Shape_IndexedFaceSet.004')
me_shape_indexedfaceset_004.from_pydata([(0.3728, -0.5906, 0.3031), (0.3906, -0.5728, 0.3031), (0.3906, 0.5728, 0.3031), (0.3728, 0.5906, 0.3031), (-0.3728, 0.5906, 0.3031), (-0.3905, 0.5728, 0.3031), (-0.3905, -0.5728, 0.3031), (-0.3728, -0.5906, 0.3031), (0.3549, -0.572, 0.376), (0.372, -0.5549, 0.376), (0.372, 0.5549, 0.376), (0.3549, 0.572, 0.376), (-0.3549, 0.572, 0.376), (-0.372, 0.5549, 0.376), (-0.372, -0.5549, 0.376), (-0.3549, -0.572, 0.376)], [], [(0, 1, 9, 8), (1, 2, 10, 9), (2, 3, 11, 10), (3, 4, 12, 11), (4, 5, 13, 12), (5, 6, 14, 13), (6, 7, 15, 14), (7, 0, 8, 15)])
me_shape_indexedfaceset_004.materials.append(mat_shape)
me_shape_indexedfaceset_004.use_remesh_preserve_volume = False
me_shape_indexedfaceset_004.use_remesh_preserve_attributes = False
me_shape_indexedfaceset_004.use_mirror_vertex_groups = False
me_shape_indexedfaceset_004.update()
me_shape_indexedfaceset_003 = bpy.data.meshes.new('Shape_IndexedFaceSet.003')
me_shape_indexedfaceset_003.from_pydata([(0.3728, -0.5906, 0.1299), (0.3906, -0.5728, 0.1299), (0.3906, 0.5728, 0.1299), (0.3728, 0.5906, 0.1299), (-0.3728, 0.5906, 0.1299), (-0.3906, 0.5728, 0.1299), (-0.3906, -0.5728, 0.1299), (-0.3728, -0.5906, 0.1299), (0.3728, -0.5906, 0.3031), (0.3906, -0.5728, 0.3031), (0.3906, 0.5728, 0.3031), (0.3728, 0.5906, 0.3031), (-0.3728, 0.5906, 0.3031), (-0.3906, 0.5728, 0.3031), (-0.3906, -0.5728, 0.3031), (-0.3728, -0.5906, 0.3031)], [], [(0, 1, 9, 8), (1, 2, 10, 9), (2, 3, 11, 10), (3, 4, 12, 11), (4, 5, 13, 12), (5, 6, 14, 13), (6, 7, 15, 14), (7, 0, 8, 15)])
me_shape_indexedfaceset_003.materials.append(mat_shape)
me_shape_indexedfaceset_003.use_remesh_preserve_volume = False
me_shape_indexedfaceset_003.use_remesh_preserve_attributes = False
me_shape_indexedfaceset_003.use_mirror_vertex_groups = False
me_shape_indexedfaceset_003.update()
me_shape_indexedfaceset_002 = bpy.data.meshes.new('Shape_IndexedFaceSet.002')
me_shape_indexedfaceset_002.from_pydata([(0.3549, -0.572, 0.05709), (0.372, -0.5549, 0.05709), (0.372, 0.5549, 0.05709), (0.3549, 0.572, 0.05709), (-0.3549, 0.572, 0.05709), (-0.372, 0.5549, 0.05709), (-0.372, -0.5549, 0.05709), (-0.3549, -0.572, 0.05709), (0.3728, -0.5906, 0.1299), (0.3906, -0.5728, 0.1299), (0.3906, 0.5728, 0.1299), (0.3728, 0.5906, 0.1299), (-0.3728, 0.5906, 0.1299), (-0.3906, 0.5728, 0.1299), (-0.3906, -0.5728, 0.1299), (-0.3728, -0.5906, 0.1299)], [], [(0, 1, 9, 8), (1, 2, 10, 9), (2, 3, 11, 10), (3, 4, 12, 11), (4, 5, 13, 12), (5, 6, 14, 13), (6, 7, 15, 14), (7, 0, 8, 15)])
me_shape_indexedfaceset_002.materials.append(mat_shape)
me_shape_indexedfaceset_002.use_remesh_preserve_volume = False
me_shape_indexedfaceset_002.use_remesh_preserve_attributes = False
me_shape_indexedfaceset_002.use_mirror_vertex_groups = False
me_shape_indexedfaceset_002.update()
me_shape_indexedfaceset_001 = bpy.data.meshes.new('Shape_IndexedFaceSet.001')
me_shape_indexedfaceset_001.from_pydata([(0.3465, -0.5635, 0.03937), (0.3635, -0.5465, 0.03937), (0.3635, 0.5465, 0.03937), (0.3465, 0.5635, 0.03937), (-0.3465, 0.5635, 0.03937), (-0.3635, 0.5465, 0.03937), (-0.3635, -0.5465, 0.03937), (-0.3465, -0.5635, 0.03937)], [(6, 7), (0, 7), (0, 1), (1, 2), (2, 3), (5, 6), (4, 5), (3, 4)], [])
me_shape_indexedfaceset_001.materials.append(mat_shape)
me_shape_indexedfaceset_001.use_remesh_preserve_volume = False
me_shape_indexedfaceset_001.use_remesh_preserve_attributes = False
me_shape_indexedfaceset_001.use_mirror_vertex_groups = False
me_shape_indexedfaceset_001.update()
me_shape_indexedfaceset = bpy.data.meshes.new('Shape_IndexedFaceSet')
me_shape_indexedfaceset.from_pydata([(0.3465, -0.5635, 0.03937), (0.3635, -0.5465, 0.03937), (0.3635, 0.5465, 0.03937), (0.3465, 0.5635, 0.03937), (-0.3465, 0.5635, 0.03937), (-0.3635, 0.5465, 0.03937), (-0.3635, -0.5465, 0.03937), (-0.3465, -0.5635, 0.03937), (0.3549, -0.572, 0.05709), (0.372, -0.5549, 0.05709), (0.372, 0.5549, 0.05709), (0.3549, 0.572, 0.05709), (-0.3549, 0.572, 0.05709), (-0.372, 0.5549, 0.05709), (-0.372, -0.5549, 0.05709), (-0.3549, -0.572, 0.05709)], [], [(0, 1, 9, 8), (1, 2, 10, 9), (2, 3, 11, 10), (3, 4, 12, 11), (4, 5, 13, 12), (5, 6, 14, 13), (6, 7, 15, 14), (7, 0, 8, 15)])
me_shape_indexedfaceset.materials.append(mat_shape)
me_shape_indexedfaceset.use_remesh_preserve_volume = False
me_shape_indexedfaceset.use_remesh_preserve_attributes = False
me_shape_indexedfaceset.use_mirror_vertex_groups = False
me_shape_indexedfaceset.update()
me_cube_005 = bpy.data.meshes.new('Cube.005')
me_cube_005.from_pydata([(0.1, 0.1, 0.19), (-1.49e-07, 0.1, 0.19), (0.1, -0.1, 0.19), (1.192e-07, -0.1, 0.19), (0.1, 0.1, -0.19), (-4.47e-08, 0.1, -0.19), (0.1, -0.1, -0.19), (2.086e-07, -0.1, -0.19)], [], [(0, 1, 3, 2), (2, 3, 7, 6), (6, 7, 5, 4), (4, 5, 1, 0), (2, 6, 4, 0), (7, 3, 1, 5)])
me_cube_005.polygons.foreach_set('use_smooth', [True] * 6)
me_cube_005.use_remesh_preserve_volume = False
me_cube_005.use_remesh_preserve_attributes = False
me_cube_005.use_mirror_vertex_groups = False
me_cube_005.update()
me_cube_002 = bpy.data.meshes.new('Cube.002')
me_cube_002.from_pydata([(0.1, 0.1, 0.19), (-1.49e-07, 0.1, 0.19), (0.1, -0.1, 0.19), (1.192e-07, -0.1, 0.19), (0.1, 0.1, -0.19), (-4.47e-08, 0.1, -0.19), (0.1, -0.1, -0.19), (2.086e-07, -0.1, -0.19)], [], [(0, 1, 3, 2), (2, 3, 7, 6), (6, 7, 5, 4), (4, 5, 1, 0), (2, 6, 4, 0), (7, 3, 1, 5)])
me_cube_002.polygons.foreach_set('use_smooth', [True] * 6)
me_cube_002.use_remesh_preserve_volume = False
me_cube_002.use_remesh_preserve_attributes = False
me_cube_002.use_mirror_vertex_groups = False
me_cube_002.update()

# ---- curves / text
cu_nurbspath_003 = bpy.data.curves.new('NurbsPath.003', 'CURVE')
cu_nurbspath_003.dimensions = '3D'
_sp = cu_nurbspath_003.splines.new('NURBS'); _sp.points.add(5)
_sp.points.foreach_set('co', [-1.5, 0.1, 0.0, 1.0, -1.171, 0.1151, 0.0, 1.0, -1.038, 0.2178, 0.0, 1.0, -0.9455, 0.6408, 0.0, 1.0, -0.86, 0.7, 0.0, 1.0, -0.7, 0.7, 0.0, 1.0])
_sp.order_u = 2
_sp.order_v = 0
_sp.use_endpoint_u = True
cu_nurbspath_003.use_path = True
cu_nurbspath_003.use_path_clamp = True
cu_nurbspath_003.bevel_resolution = 0
cu_nurbspath_003.fill_mode = 'HALF'
cu_nurbspath_002 = bpy.data.curves.new('NurbsPath.002', 'CURVE')
cu_nurbspath_002.dimensions = '3D'
_sp = cu_nurbspath_002.splines.new('NURBS'); _sp.points.add(5)
_sp.points.foreach_set('co', [-1.5, 0.1, 0.0, 1.0, -1.171, 0.1151, 0.0, 1.0, -1.038, 0.2178, 0.0, 1.0, -0.9455, 0.6408, 0.0, 1.0, -0.86, 0.7, 0.0, 1.0, -0.7, 0.7, 0.0, 1.0])
_sp.order_u = 2
_sp.order_v = 0
_sp.use_endpoint_u = True
cu_nurbspath_002.use_path = True
cu_nurbspath_002.use_path_clamp = True
cu_nurbspath_002.bevel_resolution = 0
cu_nurbspath_002.fill_mode = 'HALF'
cu_nurbspath_001 = bpy.data.curves.new('NurbsPath.001', 'CURVE')
cu_nurbspath_001.dimensions = '3D'
_sp = cu_nurbspath_001.splines.new('NURBS'); _sp.points.add(5)
_sp.points.foreach_set('co', [-1.5, 0.1, 0.0, 1.0, -1.171, 0.1151, 0.0, 1.0, -1.038, 0.2178, 0.0, 1.0, -0.9455, 0.6408, 0.0, 1.0, -0.86, 0.7, 0.0, 1.0, -0.7, 0.7, 0.0, 1.0])
_sp.order_u = 2
_sp.order_v = 0
_sp.use_endpoint_u = True
cu_nurbspath_001.use_path = True
cu_nurbspath_001.use_path_clamp = True
cu_nurbspath_001.bevel_resolution = 0
cu_nurbspath_001.fill_mode = 'HALF'
cu_nurbspath = bpy.data.curves.new('NurbsPath', 'CURVE')
cu_nurbspath.dimensions = '3D'
_sp = cu_nurbspath.splines.new('NURBS'); _sp.points.add(5)
_sp.points.foreach_set('co', [-1.5, 0.1, 0.0, 1.0, -1.171, 0.1151, 0.0, 1.0, -1.038, 0.2178, 0.0, 1.0, -0.9455, 0.6408, 0.0, 1.0, -0.86, 0.7, 0.0, 1.0, -0.7, 0.7, 0.0, 1.0])
_sp.order_u = 2
_sp.order_v = 0
_sp.use_endpoint_u = True
cu_nurbspath.use_path = True
cu_nurbspath.use_path_clamp = True
cu_nurbspath.bevel_resolution = 0
cu_nurbspath.fill_mode = 'HALF'

# ---- objects
ob_nurbspath_003 = bpy.data.objects.new('NurbsPath.003', cu_nurbspath_003)
ob_cube_002 = bpy.data.objects.new('Cube.002', me_cube_007)
ob_nurbspath_002 = bpy.data.objects.new('NurbsPath.002', cu_nurbspath_002)
ob_cube_005 = bpy.data.objects.new('Cube.005', me_cube_006)
ob_cube = bpy.data.objects.new('Cube', me_cube_001)
ob_shape_indexedfaceset_085 = bpy.data.objects.new('Shape_IndexedFaceSet.085', me_shape_indexedfaceset_085)
ob_shape_indexedfaceset_007 = bpy.data.objects.new('Shape_IndexedFaceSet.007', me_shape_indexedfaceset_007)
ob_shape_indexedfaceset_006 = bpy.data.objects.new('Shape_IndexedFaceSet.006', me_shape_indexedfaceset_006)
ob_shape_indexedfaceset_005 = bpy.data.objects.new('Shape_IndexedFaceSet.005', me_shape_indexedfaceset_005)
ob_shape_indexedfaceset_004 = bpy.data.objects.new('Shape_IndexedFaceSet.004', me_shape_indexedfaceset_004)
ob_shape_indexedfaceset_003 = bpy.data.objects.new('Shape_IndexedFaceSet.003', me_shape_indexedfaceset_003)
ob_shape_indexedfaceset_002 = bpy.data.objects.new('Shape_IndexedFaceSet.002', me_shape_indexedfaceset_002)
ob_shape_indexedfaceset_001 = bpy.data.objects.new('Shape_IndexedFaceSet.001', me_shape_indexedfaceset_001)
ob_shape_indexedfaceset = bpy.data.objects.new('Shape_IndexedFaceSet', me_shape_indexedfaceset)
ob_nurbspath_001 = bpy.data.objects.new('NurbsPath.001', cu_nurbspath_001)
ob_cube_004 = bpy.data.objects.new('Cube.004', me_cube_005)
ob_nurbspath = bpy.data.objects.new('NurbsPath', cu_nurbspath)
ob_cube_001 = bpy.data.objects.new('Cube.001', me_cube_002)

# ---- transforms, parenting, visibility, modifiers, constraints
ob_nurbspath_003.location = (0.0, 0.0, 0.0)
ob_nurbspath_003.lineart.crease_threshold = 0.0
ob_cube_002.location = (0.0, 0.0, 0.0)
ob_cube_002.lineart.crease_threshold = 0.0
_m = ob_cube_002.modifiers.new('Array', 'ARRAY')
_m.count = 12
_m.fit_length = 1.2
_m.constant_offset_displace = (0.0, 0.0, 0.0)
_m.use_merge_vertices = True
_m = ob_cube_002.modifiers.new('Curve', 'CURVE')
_m.object = ob_nurbspath_003
_m = ob_cube_002.modifiers.new('Auto Smooth', 'NODES')
_m.node_group = ng_auto_smooth
_gi = [s.identifier for s in ng_auto_smooth.interface.items_tree if s.item_type == 'SOCKET' and s.in_out == 'INPUT']
_m[_gi[1]] = 0.5236  # Angle
ob_nurbspath_002.location = (0.0, 0.0, 0.0)
ob_nurbspath_002.rotation_euler = (-2.687e-07, 3.142, -2.029e-14)
ob_nurbspath_002.lineart.crease_threshold = 0.0
ob_cube_005.location = (0.0, 0.0, 0.0)
ob_cube_005.rotation_euler = (-2.687e-07, 3.142, -2.029e-14)
ob_cube_005.lineart.crease_threshold = 0.0
_m = ob_cube_005.modifiers.new('Array', 'ARRAY')
_m.count = 12
_m.fit_length = 1.2
_m.constant_offset_displace = (0.0, 0.0, 0.0)
_m.use_merge_vertices = True
_m = ob_cube_005.modifiers.new('Curve', 'CURVE')
_m.object = ob_nurbspath_002
_m = ob_cube_005.modifiers.new('Auto Smooth', 'NODES')
_m.node_group = ng_auto_smooth
_gi = [s.identifier for s in ng_auto_smooth.interface.items_tree if s.item_type == 'SOCKET' and s.in_out == 'INPUT']
_m[_gi[1]] = 0.5236  # Angle
ob_cube.location = (0.0, 0.0, 0.0)
ob_cube.lineart.crease_threshold = 0.0
ob_shape_indexedfaceset_085.location = (0.0, 0.0, 0.0)
ob_shape_indexedfaceset_085.rotation_euler = (1.571, -0.0, 3.142)
ob_shape_indexedfaceset_085.lineart.crease_threshold = 0.0
ob_shape_indexedfaceset_007.location = (0.0, 0.0, 0.0)
ob_shape_indexedfaceset_007.rotation_euler = (1.571, -0.0, 3.142)
ob_shape_indexedfaceset_007.lineart.crease_threshold = 0.0
ob_shape_indexedfaceset_006.location = (0.0, 0.0, 0.0)
ob_shape_indexedfaceset_006.rotation_euler = (1.571, -0.0, 3.142)
ob_shape_indexedfaceset_006.lineart.crease_threshold = 0.0
ob_shape_indexedfaceset_005.location = (0.0, 0.0, 0.0)
ob_shape_indexedfaceset_005.rotation_euler = (1.571, -0.0, 3.142)
ob_shape_indexedfaceset_005.lineart.crease_threshold = 0.0
ob_shape_indexedfaceset_004.location = (0.0, 0.0, 0.0)
ob_shape_indexedfaceset_004.rotation_euler = (1.571, -0.0, 3.142)
ob_shape_indexedfaceset_004.lineart.crease_threshold = 0.0
ob_shape_indexedfaceset_003.location = (0.0, 0.0, 0.0)
ob_shape_indexedfaceset_003.rotation_euler = (1.571, -0.0, 3.142)
ob_shape_indexedfaceset_003.lineart.crease_threshold = 0.0
ob_shape_indexedfaceset_002.location = (0.0, 0.0, 0.0)
ob_shape_indexedfaceset_002.rotation_euler = (1.571, -0.0, 3.142)
ob_shape_indexedfaceset_002.lineart.crease_threshold = 0.0
ob_shape_indexedfaceset_001.location = (0.0, 0.0, 0.0)
ob_shape_indexedfaceset_001.rotation_euler = (1.571, -0.0, 3.142)
ob_shape_indexedfaceset_001.lineart.crease_threshold = 0.0
ob_shape_indexedfaceset.location = (0.0, 0.0, 0.0)
ob_shape_indexedfaceset.rotation_euler = (1.571, -0.0, 3.142)
ob_shape_indexedfaceset.lineart.crease_threshold = 0.0
ob_nurbspath_001.location = (0.0, 0.0, 0.0)
ob_nurbspath_001.lineart.crease_threshold = 0.0
ob_cube_004.location = (0.0, 0.0, 0.0)
ob_cube_004.lineart.crease_threshold = 0.0
_m = ob_cube_004.modifiers.new('Array', 'ARRAY')
_m.count = 12
_m.fit_length = 1.2
_m.constant_offset_displace = (0.0, 0.0, 0.0)
_m.use_merge_vertices = True
_m = ob_cube_004.modifiers.new('Curve', 'CURVE')
_m.object = ob_nurbspath_001
_m = ob_cube_004.modifiers.new('Auto Smooth', 'NODES')
_m.node_group = ng_auto_smooth
_gi = [s.identifier for s in ng_auto_smooth.interface.items_tree if s.item_type == 'SOCKET' and s.in_out == 'INPUT']
_m[_gi[1]] = 0.5236  # Angle
ob_nurbspath.location = (0.0, 0.0, 0.0)
ob_nurbspath.lineart.crease_threshold = 0.0
ob_cube_001.location = (0.0, 0.0, 0.0)
ob_cube_001.lineart.crease_threshold = 0.0
_m = ob_cube_001.modifiers.new('Array', 'ARRAY')
_m.count = 12
_m.fit_length = 1.2
_m.constant_offset_displace = (0.0, 0.0, 0.0)
_m.use_merge_vertices = True
_m = ob_cube_001.modifiers.new('Curve', 'CURVE')
_m.object = ob_nurbspath
_m = ob_cube_001.modifiers.new('Auto Smooth', 'NODES')
_m.node_group = ng_auto_smooth
_gi = [s.identifier for s in ng_auto_smooth.interface.items_tree if s.item_type == 'SOCKET' and s.in_out == 'INPUT']
_m[_gi[1]] = 0.5236  # Angle

# ---- collection membership
col_collection_1.objects.link(ob_nurbspath_003)
col_collection_1.objects.link(ob_cube_002)
col_collection_1.objects.link(ob_nurbspath_002)
col_collection_1.objects.link(ob_cube_005)
col_collection_1.objects.link(ob_cube)
col_collection_2.objects.link(ob_shape_indexedfaceset_085)
col_collection_2.objects.link(ob_shape_indexedfaceset_007)
col_collection_2.objects.link(ob_shape_indexedfaceset_006)
col_collection_2.objects.link(ob_shape_indexedfaceset_005)
col_collection_2.objects.link(ob_shape_indexedfaceset_004)
col_collection_2.objects.link(ob_shape_indexedfaceset_003)
col_collection_2.objects.link(ob_shape_indexedfaceset_002)
col_collection_2.objects.link(ob_shape_indexedfaceset_001)
col_collection_2.objects.link(ob_shape_indexedfaceset)
col_collection_11.objects.link(ob_nurbspath_001)
col_collection_11.objects.link(ob_cube_004)
col_collection_11.objects.link(ob_nurbspath)
col_collection_11.objects.link(ob_cube_001)

# ---- scene / render settings (as saved in the file)
scene.frame_start = 1; scene.frame_end = 250; scene.frame_set(0)
scene.render.engine = 'CYCLES'
scene.render.resolution_percentage = 50
scene.render.dither_intensity = 0.0
scene.cycles.use_denoising = False
scene.cycles.samples = 128
scene.cycles.sampling_pattern = 'TABULATED_SOBOL'
scene.cycles.light_sampling_threshold = 0.0
scene.cycles.use_adaptive_sampling = False
scene.cycles.use_light_tree = False
scene.cycles.blur_glossy = 0.0
scene.cycles.sample_clamp_indirect = 0.0
scene.view_settings.view_transform = 'Standard'
bpy.context.view_layer.update()

# ---- added for rendering (the .blend has no active camera and no usable light): camera, sun
cam_auto = bpy.data.cameras.new('AutoCamera')
cam_auto.lens = 50.0
cam_auto.sensor_width = 36.0
cam_auto.clip_end = 1000.0
ob_auto_camera = bpy.data.objects.new('AutoCamera', cam_auto)
scene.collection.objects.link(ob_auto_camera)
ob_auto_camera.location = (5.86406, -6.63687, 4.69124)
ob_auto_camera.rotation_euler = (1.09748, -7.21219e-08, 0.694738)
scene.camera = ob_auto_camera
light_auto_sun = bpy.data.lights.new('AutoSun', 'SUN')
light_auto_sun.energy = 3.0
light_auto_sun.angle = 0.0523599
ob_auto_sun = bpy.data.objects.new('AutoSun', light_auto_sun)
scene.collection.objects.link(ob_auto_sun)
ob_auto_sun.rotation_euler = (0.872665, 0.174533, 0.523599)
bpy.context.view_layer.update()
